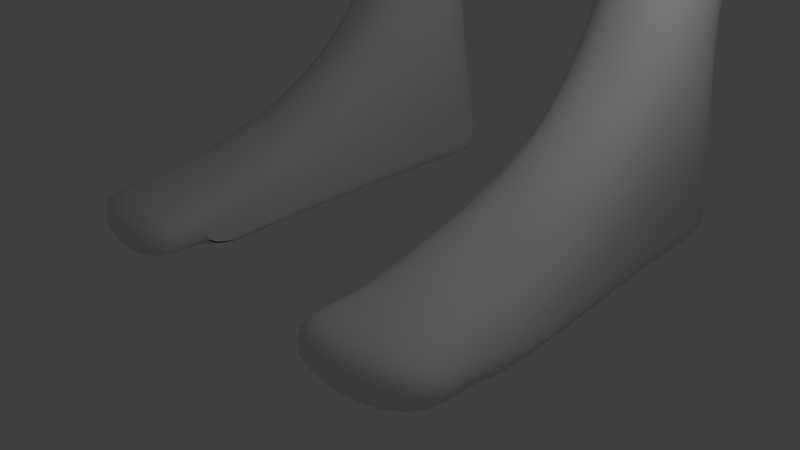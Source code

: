 # Source: almost_there3.blend  (saved by Blender 2.78.0; exported with 4.5.12 LTS)
import bpy
from mathutils import Matrix  # noqa: F401  (used for matrix-valued properties, if any)

bpy.ops.wm.read_factory_settings(use_empty=True)
scene = bpy.context.scene
scene.name = 'Scene'

# ---- collections
col_collection_1 = bpy.data.collections.new('Collection 1'); scene.collection.children.link(col_collection_1)

# ---- materials (node trees are filled in below, after node groups)
mat_material = bpy.data.materials.new('Material')
mat_material.alpha_threshold = 0.0
mat_material.use_transparent_shadow = False
mat_material.roughness = 0.5
mat_material.line_color = (0.0, 0.0, 0.0, 1.0)

# ---- material node trees

# ---- world
world_world = bpy.data.worlds.new('World'); scene.world = world_world
world_world.color = (0.05088, 0.05088, 0.05088)
world_world.use_sun_shadow = False
world_world.sun_shadow_jitter_overblur = 0.0
world_world.cycles.sampling_method = 'MANUAL'

# ---- cameras
cam_camera = bpy.data.cameras.new('Camera')
cam_camera.clip_end = 100.0
cam_camera.lens = 35.0
cam_camera.sensor_width = 32.0
cam_camera.sensor_height = 18.0
cam_camera.ortho_scale = 7.314
cam_camera.dof.focus_distance = 0.0
cam_camera.dof.aperture_fstop = 128.0

# ---- lights
light_lamp = bpy.data.lights.new('Lamp', 'POINT')
light_lamp.transmission_factor = 0.0
light_lamp.cutoff_distance = 30.0
light_lamp.energy = 100.0
light_lamp.shadow_buffer_clip_start = 1.001
light_lamp.shadow_soft_size = 0.1
light_lamp.shadow_maximum_resolution = 0.006
light_lamp.use_absolute_resolution = True

# ---- meshes
me_cube = bpy.data.meshes.new('Cube')
me_cube.from_pydata([(1.0, 1.087, -1.0), (1.0, -1.0, -2.147), (0.9563, 2.934, -3.827), (1.0, 1.0, 1.0), (1.0, -1.0, 1.0), (1.167, 0.5106, -1.188), (1.225, -0.1259, -1.529), (1.167, -0.5246, -1.939), (0.5246, 1.29, -1.167), (1.167, 1.167, -0.5246), (1.225, 1.225, 0.0), (1.167, 1.167, 0.5246), (0.5246, -1.167, -2.57), (1.167, -1.167, -1.296), (1.225, -1.225, -0.3045), (1.167, -1.167, 0.5043), (2.523, 2.72, -4.053), (3.097, 1.637, -3.667), (0.9077, 2.834, -3.719), (2.556, 1.689, -3.575), (1.954, 2.278, -3.644), (1.419, -0.08713, -3.319), (3.97, 2.802, -7.638), (1.167, 0.5246, 1.167), (1.225, -7.153e-07, 1.225), (1.167, -0.5246, 1.167), (0.5246, 1.167, 1.167), (1.04, 1.942, -2.79), (0.5246, -1.167, 1.167), (0.2997, 2.281, -2.957), (0.492, -0.3213, -3.78), (1.322, 0.9775, -2.977), (0.6247, 1.463, 0.6725), (1.218, -0.1051, -2.549), (0.6628, 1.6, 0.0), (1.139, 0.7591, -2.207), (0.6247, 1.463, -0.6725), (4.772, 3.486, -7.13), (0.9107, 1.542, -2.02), (0.4359, -0.112, -3.199), (1.639, 2.176, -3.453), (2.325, 1.323, -3.501), (2.534, 0.08513, -3.502), (0.7278, 2.745, -3.55), (0.8875, 1.774, -15.13), (0.677, -1.133, -4.346), (0.6247, -1.463, -1.771), (0.6628, -1.6, -0.4089), (0.5777, -0.1259, -2.009), (0.6247, -1.463, 0.6651), (1.463, 0.6247, -0.6725), (1.566, 0.0, -0.8268), (1.463, -0.6247, -1.143), (1.6, 0.6628, 0.0), (1.732, -4.768e-07, 0.0), (1.6, -0.6628, -0.08029), (1.463, 0.6247, 0.6725), (1.566, -4.768e-07, 0.724), (1.463, -0.6247, 0.6725), (0.6725, 0.6247, 1.463), (0.724, -4.768e-07, 1.566), (0.6725, -0.6247, 1.463), (0.3236, 1.818, -2.187), (0.5246, 1.29, -1.167), (1.225, -0.1259, -1.529), (0.5777, -0.1259, -2.009), (1.167, 0.5106, -1.188), (0.6247, -0.6725, -2.562), (1.0, 1.087, -1.0), (2.806, 1.759, -3.625), (2.167, 2.411, -3.781), (3.127, 0.4445, -4.023), (0.8631, 3.23, -4.099), (4.504, 0.746, -7.491), (5.431, 0.5801, -6.969), (0.4528, 3.416, -6.035), (0.8609, -1.599, -6.018), (3.647, 0.6826, -5.568), (3.564, 1.675, -6.028), (2.978, 2.631, -5.888), (0.4798, 1.899, -8.199), (0.1184, -0.3271, -4.095), (2.543, 0.1791, -8.799), (2.682, 0.9272, -8.208), (2.184, 1.96, -8.199), (2.528, 0.9909, -12.23), (0.6516, 1.969, -11.83), (0.9665, -1.227, -12.46), (2.367, 0.06575, -11.69), (2.487, 0.9413, -11.62), (2.021, 1.726, -11.66), (0.205, 0.1466, -14.79), (0.2122, 1.018, -14.79), (0.1801, -1.361, -14.78), (2.459, 0.161, -12.23), (0.8762, -1.471, -13.35), (2.11, 1.9, -12.37), (2.859, 0.9941, -13.15), (3.005, 0.1376, -12.75), (2.597, 1.922, -14.31), (1.877, 2.335, -15.59), (0.5522, 0.1113, -15.59), (0.871, 1.591, -15.59), (1.108, -1.237, -15.59), (2.213, -1.664, -15.59), (3.539, 0.5606, -15.59), (3.22, -0.9194, -15.59), (2.955, 1.878, -15.65), (1.921, 1.976, -20.43), (0.9378, 0.5332, -20.43), (1.174, 1.493, -20.43), (1.35, -0.3413, -20.43), (2.17, -0.6182, -20.43), (3.153, 0.8246, -20.43), (2.917, -0.1352, -20.43), (2.741, 1.699, -20.43), (1.919, 2.426, -22.37), (0.9161, 0.8418, -22.37), (1.157, 1.896, -22.37), (1.337, -0.1183, -22.37), (2.172, -0.4223, -22.37), (3.175, 1.162, -22.37), (2.934, 0.1079, -22.37), (2.754, 2.122, -22.37), (1.868, 2.841, -24.21), (0.4655, 1.103, -24.21), (0.8028, 2.259, -24.21), (1.054, 0.04987, -24.21), (2.223, -0.2836, -24.21), (3.625, 1.454, -24.21), (3.288, 0.298, -24.21), (3.037, 2.507, -24.21), (1.868, 2.841, -24.21), (0.4655, 1.103, -24.21), (0.8028, 2.259, -24.21), (1.054, 0.04987, -24.21), (2.223, -0.2836, -24.21), (3.625, 1.454, -24.21), (3.288, 0.298, -24.21), (3.037, 2.507, -24.21), (1.992, 1.574, -27.87), (1.536, 1.009, -27.87), (1.645, 1.385, -27.87), (1.727, 0.6661, -27.87), (2.107, 0.5576, -27.87), (2.564, 1.123, -27.87), (2.454, 0.7468, -27.87), (2.372, 1.466, -27.87), (1.905, 1.55, -29.56), (0.9603, 0.3412, -29.73), (1.182, 1.14, -29.59), (1.37, -0.3791, -29.72), (2.172, -0.5988, -29.75), (3.117, 0.6095, -29.66), (2.895, -0.1893, -29.73), (2.707, 1.33, -29.59), (0.4798, 2.52, -7.642), (2.78, 2.195, -7.648), (3.217, 1.264, -7.617), (2.395, -0.7445, -8.789), (1.231, -1.451, -8.132), (2.182, 1.957, -10.48), (0.4987, 1.893, -10.47), (2.664, 0.9592, -10.48), (2.092, -0.514, -10.48), (1.008, -1.187, -11.17), (4.729, 2.877, -4.867), (4.25, 3.134, -3.1), (4.561, 2.075, -2.801), (4.746, 0.9997, -2.938), (5.354, 2.069, -4.973), (5.188, 1.005, -4.631), (9.011, 2.664, -13.9), (4.2, 0.8439, -5.089), (3.86, 2.946, -5.223), (3.565, 1.871, -3.304), (2.897, 2.907, -3.599), (3.638, 0.8803, -3.594), (5.346, 2.063, -4.987), (3.564, 1.675, -6.024), (3.647, 0.6826, -5.568), (3.411, 2.444, -5.702), (5.188, 1.005, -4.631), (4.685, 2.75, -4.975), (4.2, 0.8439, -5.089), (3.876, 2.901, -5.254), (5.292, 2.07, -5.013), (3.225, 1.565, -5.758), (3.635, 0.9105, -5.499), (3.459, 2.365, -5.692), (4.996, 1.117, -4.955), (4.684, 2.712, -5.107), (4.278, 0.7886, -5.179), (3.916, 2.887, -5.34), (9.248, 1.646, -13.87), (5.438, 2.152, -4.794), (3.225, 1.565, -5.759), (3.635, 0.9105, -5.499), (3.592, 2.427, -6.068), (4.996, 1.117, -4.955), (4.9, 2.818, -5.368), (4.278, 0.7886, -5.179), (4.057, 2.949, -5.605), (6.977, 2.365, -8.002), (5.006, 2.083, -9.152), (5.584, 1.893, -8.934), (5.068, 2.425, -9.025), (6.813, 1.963, -8.198), (6.477, 2.667, -8.215), (6.219, 1.618, -9.235), (5.686, 2.883, -8.628), (6.978, 2.444, -8.466), (5.397, 2.021, -9.375), (5.837, 1.536, -9.126), (5.408, 2.726, -9.306), (6.78, 1.765, -8.608), (6.598, 3.05, -8.616), (6.294, 1.468, -8.851), (5.928, 3.17, -8.974), (7.83, 2.583, -9.003), (5.362, 1.908, -10.43), (5.98, 1.043, -10.11), (5.47, 3.01, -10.27), (7.684, 1.491, -9.164), (7.217, 3.489, -9.255), (6.88, 0.8823, -9.585), (6.24, 3.666, -9.778), (8.372, 2.628, -11.68), (7.339, 2.345, -12.28), (7.595, 1.966, -12.17), (7.385, 2.807, -12.21), (8.326, 2.167, -11.75), (8.115, 3.007, -11.79), (8.004, 1.892, -11.96), (7.707, 3.081, -12.01), (8.497, 2.651, -11.91), (7.465, 2.367, -12.51), (7.721, 1.989, -12.4), (7.511, 2.829, -12.44), (8.451, 2.189, -11.98), (8.241, 3.029, -12.01), (8.13, 1.915, -12.18), (7.833, 3.103, -12.23), (8.803, 2.71, -12.37), (7.931, 2.407, -13.16), (7.971, 2.001, -12.89), (7.746, 2.901, -12.93), (8.592, 2.216, -12.44), (8.529, 3.116, -12.48), (8.409, 1.922, -12.66), (8.091, 3.195, -12.71), (9.424, 2.768, -13.67), (8.38, 2.526, -13.18), (8.656, 2.12, -13.53), (8.429, 3.02, -13.57), (9.413, 2.264, -13.72), (9.131, 3.286, -13.77), (9.162, 2.179, -13.87), (8.792, 3.23, -13.97), (8.824, 1.474, -13.17), (8.386, 1.553, -13.41), (8.781, 1.623, -13.51), (8.848, 1.768, -12.95), (9.355, 1.872, -13.7), (8.245, 3.784, -13.27), (8.683, 3.705, -13.03), (7.901, 3.491, -13.49), (8.293, 3.56, -13.59), (8.681, 3.779, -13.97), (9.025, 3.717, -13.79), (8.983, 2.749, -13.91), (8.836, 3.126, -13.95), (9.174, 3.182, -13.76), (9.399, 2.854, -13.67), (9.142, 2.281, -13.87), (9.011, 2.664, -13.9), (9.424, 2.768, -13.67), (9.396, 2.367, -13.72), (9.162, 2.179, -13.87), (9.413, 2.264, -13.72), (9.355, 1.872, -13.7), (9.248, 1.646, -13.87), (9.131, 3.286, -13.77), (8.792, 3.23, -13.97), (8.681, 3.779, -13.97), (9.025, 3.717, -13.79), (8.901, 3.133, -14.05), (9.059, 2.765, -13.99), (9.199, 3.186, -13.88), (9.421, 2.857, -13.79), (9.085, 2.676, -13.99), (9.213, 2.294, -13.96), (9.449, 2.768, -13.78), (9.435, 2.37, -13.83), (9.454, 2.259, -13.83), (9.232, 2.184, -13.96), (9.482, 1.892, -13.81), (9.311, 1.686, -13.96), (8.842, 3.246, -14.07), (9.141, 3.296, -13.9), (8.727, 3.767, -14.08), (9.046, 3.71, -13.91), (9.648, 3.31, -15.45), (9.807, 2.932, -15.46), (10.01, 3.371, -15.24), (10.26, 3.047, -15.2), (9.834, 2.8, -15.44), (9.962, 2.424, -15.39), (10.29, 2.915, -15.18), (10.23, 2.496, -15.19), (10.18, 2.379, -15.01), (9.908, 2.28, -15.19), (10.29, 2.044, -14.93), (9.973, 1.755, -15.16), (9.461, 3.331, -15.16), (9.824, 3.392, -14.94), (9.319, 3.882, -15.1), (9.678, 3.817, -14.91), (2.92, 3.139, -5.497), (1.026, -2.028, -6.015), (0.603, 3.807, -5.683), (9.649, 1.683, -14.22), (9.587, 1.678, -14.1), (9.863, 1.913, -13.93), (9.931, 1.923, -14.04), (9.777, 2.316, -13.97), (9.845, 2.332, -14.09), (9.509, 2.225, -14.13), (9.569, 2.238, -14.25), (9.881, 1.727, -14.64), (9.813, 1.716, -14.52), (10.09, 1.956, -14.34), (10.17, 1.975, -14.45), (10.03, 2.368, -14.42), (10.1, 2.375, -14.53), (9.75, 2.274, -14.58), (9.82, 2.281, -14.7), (9.482, 2.723, -14.34), (9.419, 2.712, -14.22), (9.545, 2.331, -14.18), (9.607, 2.342, -14.3), (9.781, 2.411, -14.04), (9.848, 2.423, -14.16), (9.808, 2.811, -14.0), (9.877, 2.823, -14.11), (9.731, 2.764, -14.82), (9.669, 2.754, -14.7), (9.792, 2.373, -14.65), (9.854, 2.384, -14.77), (10.05, 2.459, -14.5), (10.11, 2.469, -14.62), (10.09, 2.86, -14.46), (10.15, 2.872, -14.58), (9.461, 2.834, -14.37), (9.4, 2.819, -14.25), (9.788, 2.918, -14.02), (9.857, 2.934, -14.14), (9.554, 3.244, -14.09), (9.622, 3.261, -14.21), (9.238, 3.189, -14.27), (9.3, 3.205, -14.39), (9.68, 2.884, -14.79), (9.618, 2.871, -14.67), (10.03, 2.976, -14.44), (10.1, 2.991, -14.55), (9.787, 3.301, -14.49), (9.855, 3.316, -14.6), (9.452, 3.243, -14.68), (9.516, 3.258, -14.8), (9.475, 3.33, -14.05), (9.403, 3.319, -13.94), (9.296, 3.735, -13.94), (9.367, 3.748, -14.05), (8.968, 3.794, -14.11), (9.036, 3.807, -14.23), (9.089, 3.266, -14.12), (9.156, 3.277, -14.23), (9.713, 3.366, -14.42), (9.639, 3.356, -14.31), (9.517, 3.775, -14.29), (9.589, 3.787, -14.4), (9.176, 3.836, -14.47), (9.244, 3.849, -14.59), (9.305, 3.299, -14.5), (9.372, 3.308, -14.62), (8.936, 0.5603, -13.14), (8.505, 0.5758, -12.7), (8.498, 0.6395, -13.38), (8.075, 0.6482, -12.92), (8.12, 1.044, -12.83), (8.112, 1.171, -12.83), (8.528, 1.161, -13.29), (8.543, 1.036, -13.28), (8.55, 0.972, -12.61), (8.543, 1.099, -12.6), (8.966, 1.082, -13.05), (8.981, 0.9565, -13.05), (3.669, 0.2726, -5.637), (4.918, 3.431, -4.48), (5.588, 2.188, -4.569), (5.547, 0.7354, -4.262), (3.74, 3.3, -5.047), (2.88, 0.378, -4.901), (3.028, 1.982, -18.09), (1.868, 2.397, -18.1), (0.8214, 1.679, -18.09), (0.5042, 0.3049, -18.1), (1.064, -0.9551, -18.12), (2.223, -1.368, -18.13), (3.268, -0.6537, -18.11), (3.587, 0.7194, -18.1), (1.346, -3.338, -30.88), (2.115, -3.574, -30.87), (2.948, -3.133, -30.96), (1.338, -3.738, -31.47), (2.184, -3.663, -31.56), (3.14, -3.313, -31.51), (1.348, -2.764, -31.53), (2.178, -3.052, -31.56), (3.123, -3.05, -31.54), (1.233, 1.804, -31.54), (2.034, 1.804, -31.57), (2.758, 1.804, -31.54), (2.835, 0.7258, -31.54), (2.112, 0.521, -31.57), (1.31, 0.6309, -31.54), (2.849, -0.01211, -31.54), (2.125, -0.1576, -31.57), (1.324, -0.02794, -31.54), (2.171, -4.504, -30.89), (1.17, -4.24, -30.91), (3.173, -4.098, -30.87), (2.189, -4.518, -31.57), (1.107, -4.286, -31.52), (3.211, -4.108, -31.54), (0.8171, -2.119, -5.291), (2.921, 3.226, -5.285), (4.899, 3.522, -4.283), (2.914, 0.3068, -4.682), (5.612, 2.218, -4.281), (3.48, 0.1248, -5.172), (2.889, 3.4, -4.865), (0.6389, 3.922, -5.46), (3.856, 1.652, -7.812), (5.56, 0.6822, -4.05), (2.745, 1.84, -21.08), (2.75, 1.981, -21.73), (1.919, 2.191, -21.73), (1.92, 2.125, -21.61), (1.169, 1.627, -21.08), (1.163, 1.761, -21.73), (0.9233, 0.739, -21.73), (0.9305, 0.6361, -21.08), (1.408, -0.5591, -21.82), (1.413, -0.5905, -21.18), (2.239, -0.8541, -21.82), (2.238, -0.8764, -21.18), (2.989, -0.4206, -21.17), (2.995, -0.3396, -21.82), (3.167, 1.049, -21.73), (3.16, 0.937, -21.08), (0.789, 2.575, -14.76), (0.4934, 2.666, -12.3), (0.1454, 2.761, -12.3), (0.1454, 2.663, -14.76), (2.193, 2.704, -14.31), (1.726, 2.702, -12.32), (0.1982, -1.913, -5.393), (0.8961, -1.414, -9.528), (1.008, -1.245, -10.51), (2.395, -0.7463, -8.789), (1.231, -1.451, -8.132), (1.731, -0.8503, -10.33), (0.184, -0.1978, -3.928), (0.04155, -0.7349, -4.502), (0.1577, 0.01994, -3.625), (0.1301, 0.1125, -2.049), (0.1966, -1.798, -5.57), (5.776, 3.312, -6.598), (6.254, 1.17, -6.522), (6.529, 2.385, -6.278), (0.968, -1.484, -13.53), (3.068, 0.07098, -12.99), (2.634, 1.801, -14.67), (0.9555, 1.812, -15.18), (0.2438, -1.352, -14.85), (3.044, 0.9058, -13.74), (0.2288, 0.1442, -14.85), (0.2574, 1.057, -14.85), (2.751, 1.745, -31.3), (2.018, 1.772, -31.32), (1.227, 1.721, -31.3), (3.143, -2.863, -31.39), (1.267, 0.595, -31.31), (1.33, -0.07145, -31.31), (1.344, -3.748, -31.43), (2.87, 0.7114, -31.31), (2.855, -0.03407, -31.32), (-1.0, 1.087, -1.0), (-1.0, -1.0, -2.147), (-0.9563, 2.934, -3.827), (0.0, 2.784, -3.728), (-1.0, 1.0, 1.0), (-1.0, -1.0, 1.0), (0.0, 2.796, -5.996), (-1.167, 0.5106, -1.188), (-1.225, -0.1259, -1.529), (-1.167, -0.5246, -1.939), (-0.5246, 1.29, -1.167), (0.0, 0.6654, -1.225), (0.0, -1.248, -4.022), (-1.167, 1.167, -0.5246), (-1.225, 1.225, 0.0), (-1.167, 1.167, 0.5246), (-0.5246, -1.167, -2.57), (0.0, -1.224, -2.629), (-1.167, -1.167, -1.296), (-1.225, -1.225, -0.3045), (-1.167, -1.167, 0.5043), (-2.523, 2.72, -4.053), (-3.097, 1.637, -3.667), (0.0, 2.784, -3.728), (-0.9077, 2.834, -3.719), (-2.556, 1.689, -3.575), (-1.954, 2.278, -3.644), (-1.419, -0.08713, -3.319), (-3.97, 2.802, -7.638), (-1.167, 0.5246, 1.167), (-1.225, -7.153e-07, 1.225), (-1.167, -0.5246, 1.167), (-0.5246, 1.167, 1.167), (0.0, 1.225, 1.225), (-1.04, 1.942, -2.79), (-0.5246, -1.167, 1.167), (0.0, -1.225, 1.225), (0.0, 1.703, -3.014), (-0.2997, 2.281, -2.957), (-0.492, -0.3213, -3.78), (-1.322, 0.9775, -2.977), (-0.6247, 1.463, 0.6725), (0.0, 1.566, 0.724), (-1.218, -0.1051, -2.549), (-0.6628, 1.6, 0.0), (0.0, 1.732, 0.0), (-1.139, 0.7591, -2.207), (-0.6247, 1.463, -0.6725), (0.0, 1.566, -0.724), (-4.772, 3.486, -7.13), (-0.9107, 1.542, -2.02), (-0.4359, -0.112, -3.199), (-1.639, 2.176, -3.453), (-2.325, 1.323, -3.501), (-2.534, 0.08513, -3.502), (-0.7278, 2.745, -3.55), (0.0, 2.784, -3.728), (-0.8875, 1.774, -15.13), (-0.677, -1.133, -4.346), (-0.6247, -1.463, -1.771), (0.0, -1.566, -1.804), (0.0, -0.1247, -2.07), (-0.6628, -1.6, -0.4089), (0.0, -1.732, -0.3383), (-0.5777, -0.1259, -2.009), (-0.6247, -1.463, 0.6651), (0.0, -1.566, 0.724), (0.0, 1.218, -2.244), (-1.463, 0.6247, -0.6725), (-1.566, 0.0, -0.8268), (-1.463, -0.6247, -1.143), (-1.6, 0.6628, 0.0), (-1.732, -4.768e-07, 0.0), (-1.6, -0.6628, -0.08029), (-1.463, 0.6247, 0.6725), (-1.566, -4.768e-07, 0.724), (-1.463, -0.6247, 0.6725), (-0.6725, 0.6247, 1.463), (-0.724, -4.768e-07, 1.566), (-0.6725, -0.6247, 1.463), (0.0, 0.6628, 1.6), (0.0, -2.384e-07, 1.732), (0.0, -0.6628, 1.6), (-0.3236, 1.818, -2.187), (0.0, 0.6654, -1.225), (-0.5246, 1.29, -1.167), (0.0, -1.248, -4.022), (0.0, -1.248, -4.022), (-1.225, -0.1259, -1.529), (-0.5777, -0.1259, -2.009), (0.0, -0.1247, -2.07), (-1.167, 0.5106, -1.188), (-0.6247, -0.6725, -2.562), (0.0, -0.7239, -2.646), (-1.0, 1.087, -1.0), (-2.806, 1.759, -3.625), (-2.167, 2.411, -3.781), (-3.127, 0.4445, -4.023), (-0.8631, 3.23, -4.099), (0.0, 2.784, -3.728), (0.0, 1.336, -8.199), (0.0, 0.1382, -14.76), (-4.504, 0.746, -7.491), (-5.431, 0.5801, -6.969), (0.0, 1.79, -12.18), (-0.4528, 3.416, -6.035), (-0.8609, -1.599, -6.018), (0.0, -1.515, -5.926), (-3.647, 0.6826, -5.568), (-3.564, 1.675, -6.028), (-2.978, 2.631, -5.888), (0.0, 1.083, -14.76), (-0.4798, 1.899, -8.199), (-0.1184, -0.3271, -4.095), (-2.543, 0.1791, -8.799), (-2.682, 0.9272, -8.208), (-2.184, 1.96, -8.199), (-2.528, 0.9909, -12.23), (-0.6516, 1.969, -11.83), (-0.9665, -1.227, -12.46), (0.0, -1.433, -12.42), (-2.367, 0.06575, -11.69), (-2.487, 0.9413, -11.62), (-2.021, 1.726, -11.66), (-0.205, 0.1466, -14.79), (-0.2122, 1.018, -14.79), (-0.1801, -1.361, -14.78), (0.0, -1.361, -14.76), (-2.459, 0.161, -12.23), (-0.8762, -1.471, -13.35), (0.0, 1.896, -15.11), (0.0, -1.471, -13.35), (-2.11, 1.9, -12.37), (-2.859, 0.9941, -13.15), (-3.005, 0.1376, -12.75), (-2.597, 1.922, -14.31), (-1.877, 2.335, -15.59), (-0.5522, 0.1113, -15.59), (-0.871, 1.591, -15.59), (-1.108, -1.237, -15.59), (-2.213, -1.664, -15.59), (-3.539, 0.5606, -15.59), (-3.22, -0.9194, -15.59), (-2.955, 1.878, -15.65), (-1.921, 1.976, -20.43), (-0.9378, 0.5332, -20.43), (-1.174, 1.493, -20.43), (-1.35, -0.3413, -20.43), (-2.17, -0.6182, -20.43), (-3.153, 0.8246, -20.43), (-2.917, -0.1352, -20.43), (-2.741, 1.699, -20.43), (-1.919, 2.426, -22.37), (-0.9161, 0.8418, -22.37), (-1.157, 1.896, -22.37), (-1.337, -0.1183, -22.37), (-2.172, -0.4223, -22.37), (-3.175, 1.162, -22.37), (-2.934, 0.1079, -22.37), (-2.754, 2.122, -22.37), (-1.868, 2.841, -24.21), (-0.4655, 1.103, -24.21), (-0.8028, 2.259, -24.21), (-1.054, 0.04987, -24.21), (-2.223, -0.2836, -24.21), (-3.625, 1.454, -24.21), (-3.288, 0.298, -24.21), (-3.037, 2.507, -24.21), (-1.868, 2.841, -24.21), (-0.4655, 1.103, -24.21), (-0.8028, 2.259, -24.21), (-1.054, 0.04987, -24.21), (-2.223, -0.2836, -24.21), (-3.625, 1.454, -24.21), (-3.288, 0.298, -24.21), (-3.037, 2.507, -24.21), (-1.992, 1.574, -27.87), (-1.536, 1.009, -27.87), (-1.645, 1.385, -27.87), (-1.727, 0.6661, -27.87), (-2.107, 0.5576, -27.87), (-2.564, 1.123, -27.87), (-2.454, 0.7468, -27.87), (-2.372, 1.466, -27.87), (-1.905, 1.55, -29.56), (-0.9603, 0.3412, -29.73), (-1.182, 1.14, -29.59), (-1.37, -0.3791, -29.72), (-2.172, -0.5988, -29.75), (-3.117, 0.6095, -29.66), (-2.895, -0.1893, -29.73), (-2.707, 1.33, -29.59), (0.0, 1.95, -7.684), (-0.4798, 2.52, -7.642), (-2.78, 2.195, -7.648), (-3.217, 1.264, -7.617), (-2.395, -0.7445, -8.789), (0.0, -1.859, -5.215), (-1.231, -1.451, -8.132), (-2.182, 1.957, -10.48), (0.0, 1.336, -10.26), (-0.4987, 1.893, -10.47), (-2.664, 0.9592, -10.48), (-2.092, -0.514, -10.48), (0.0, -1.576, -10.87), (-1.008, -1.187, -11.17), (-4.729, 2.877, -4.867), (-4.25, 3.134, -3.1), (-4.561, 2.075, -2.801), (-4.746, 0.9997, -2.938), (-5.354, 2.069, -4.973), (-5.188, 1.005, -4.631), (-9.011, 2.664, -13.9), (-4.2, 0.8439, -5.089), (-3.86, 2.946, -5.223), (-3.565, 1.871, -3.304), (-2.897, 2.907, -3.599), (-3.638, 0.8803, -3.594), (-5.346, 2.063, -4.987), (-3.564, 1.675, -6.024), (-3.647, 0.6826, -5.568), (-3.411, 2.444, -5.702), (-5.188, 1.005, -4.631), (-4.685, 2.75, -4.975), (-4.2, 0.8439, -5.089), (-3.876, 2.901, -5.254), (-5.292, 2.07, -5.013), (-3.225, 1.565, -5.758), (-3.635, 0.9105, -5.499), (-3.459, 2.365, -5.692), (-4.996, 1.117, -4.955), (-4.684, 2.712, -5.107), (-4.278, 0.7886, -5.179), (-3.916, 2.887, -5.34), (-9.248, 1.646, -13.87), (-5.438, 2.152, -4.794), (-3.225, 1.565, -5.759), (-3.635, 0.9105, -5.499), (-3.592, 2.427, -6.068), (-4.996, 1.117, -4.955), (-4.9, 2.818, -5.368), (-4.278, 0.7886, -5.179), (-4.057, 2.949, -5.605), (-6.977, 2.365, -8.002), (-5.006, 2.083, -9.152), (-5.584, 1.893, -8.934), (-5.068, 2.425, -9.025), (-6.813, 1.963, -8.198), (-6.477, 2.667, -8.215), (-6.219, 1.618, -9.235), (-5.686, 2.883, -8.628), (-6.978, 2.444, -8.466), (-5.397, 2.021, -9.375), (-5.837, 1.536, -9.126), (-5.408, 2.726, -9.306), (-6.78, 1.765, -8.608), (-6.598, 3.05, -8.616), (-6.294, 1.468, -8.851), (-5.928, 3.17, -8.974), (-7.83, 2.583, -9.003), (-5.362, 1.908, -10.43), (-5.98, 1.043, -10.11), (-5.47, 3.01, -10.27), (-7.684, 1.491, -9.164), (-7.217, 3.489, -9.255), (-6.88, 0.8823, -9.585), (-6.24, 3.666, -9.778), (-8.372, 2.628, -11.68), (-7.339, 2.345, -12.28), (-7.595, 1.966, -12.17), (-7.385, 2.807, -12.21), (-8.326, 2.167, -11.75), (-8.115, 3.007, -11.79), (-8.004, 1.892, -11.96), (-7.707, 3.081, -12.01), (-8.497, 2.651, -11.91), (-7.465, 2.367, -12.51), (-7.721, 1.989, -12.4), (-7.511, 2.829, -12.44), (-8.451, 2.189, -11.98), (-8.241, 3.029, -12.01), (-8.13, 1.915, -12.18), (-7.833, 3.103, -12.23), (-8.803, 2.71, -12.37), (-7.931, 2.407, -13.16), (-7.971, 2.001, -12.89), (-7.746, 2.901, -12.93), (-8.592, 2.216, -12.44), (-8.529, 3.116, -12.48), (-8.409, 1.922, -12.66), (-8.091, 3.195, -12.71), (-9.424, 2.768, -13.67), (-8.38, 2.526, -13.18), (-8.656, 2.12, -13.53), (-8.429, 3.02, -13.57), (-9.413, 2.264, -13.72), (-9.131, 3.286, -13.77), (-9.162, 2.179, -13.87), (-8.792, 3.23, -13.97), (-8.824, 1.474, -13.17), (-8.386, 1.553, -13.41), (-8.781, 1.623, -13.51), (-8.848, 1.768, -12.95), (-9.355, 1.872, -13.7), (-8.245, 3.784, -13.27), (-8.683, 3.705, -13.03), (-7.901, 3.491, -13.49), (-8.293, 3.56, -13.59), (-8.681, 3.779, -13.97), (-9.025, 3.717, -13.79), (-8.983, 2.749, -13.91), (-8.836, 3.126, -13.95), (-9.174, 3.182, -13.76), (-9.399, 2.854, -13.67), (-9.142, 2.281, -13.87), (-9.011, 2.664, -13.9), (-9.424, 2.768, -13.67), (-9.396, 2.367, -13.72), (-9.162, 2.179, -13.87), (-9.413, 2.264, -13.72), (-9.355, 1.872, -13.7), (-9.248, 1.646, -13.87), (-9.131, 3.286, -13.77), (-8.792, 3.23, -13.97), (-8.681, 3.779, -13.97), (-9.025, 3.717, -13.79), (-8.901, 3.133, -14.05), (-9.059, 2.765, -13.99), (-9.199, 3.186, -13.88), (-9.421, 2.857, -13.79), (-9.085, 2.676, -13.99), (-9.213, 2.294, -13.96), (-9.449, 2.768, -13.78), (-9.435, 2.37, -13.83), (-9.454, 2.259, -13.83), (-9.232, 2.184, -13.96), (-9.482, 1.892, -13.81), (-9.311, 1.686, -13.96), (-8.842, 3.246, -14.07), (-9.141, 3.296, -13.9), (-8.727, 3.767, -14.08), (-9.046, 3.71, -13.91), (-9.648, 3.31, -15.45), (-9.807, 2.932, -15.46), (-10.01, 3.371, -15.24), (-10.26, 3.047, -15.2), (-9.834, 2.8, -15.44), (-9.962, 2.424, -15.39), (-10.29, 2.915, -15.18), (-10.23, 2.496, -15.19), (-10.18, 2.379, -15.01), (-9.908, 2.28, -15.19), (-10.29, 2.044, -14.93), (-9.973, 1.755, -15.16), (-9.461, 3.331, -15.16), (-9.824, 3.392, -14.94), (-9.319, 3.882, -15.1), (-9.678, 3.817, -14.91), (-2.92, 3.139, -5.497), (-1.026, -2.028, -6.015), (-0.603, 3.807, -5.683), (0.0, -1.759, -5.329), (-9.649, 1.683, -14.22), (-9.587, 1.678, -14.1), (-9.863, 1.913, -13.93), (-9.931, 1.923, -14.04), (-9.777, 2.316, -13.97), (-9.845, 2.332, -14.09), (-9.509, 2.225, -14.13), (-9.569, 2.238, -14.25), (-9.881, 1.727, -14.64), (-9.813, 1.716, -14.52), (-10.09, 1.956, -14.34), (-10.17, 1.975, -14.45), (-10.03, 2.368, -14.42), (-10.1, 2.375, -14.53), (-9.75, 2.274, -14.58), (-9.82, 2.281, -14.7), (-9.482, 2.723, -14.34), (-9.419, 2.712, -14.22), (-9.545, 2.331, -14.18), (-9.607, 2.342, -14.3), (-9.781, 2.411, -14.04), (-9.848, 2.423, -14.16), (-9.808, 2.811, -14.0), (-9.877, 2.823, -14.11), (-9.731, 2.764, -14.82), (-9.669, 2.754, -14.7), (-9.792, 2.373, -14.65), (-9.854, 2.384, -14.77), (-10.05, 2.459, -14.5), (-10.11, 2.469, -14.62), (-10.09, 2.86, -14.46), (-10.15, 2.872, -14.58), (-9.461, 2.834, -14.37), (-9.4, 2.819, -14.25), (-9.788, 2.918, -14.02), (-9.857, 2.934, -14.14), (-9.554, 3.244, -14.09), (-9.622, 3.261, -14.21), (-9.238, 3.189, -14.27), (-9.3, 3.205, -14.39), (-9.68, 2.884, -14.79), (-9.618, 2.871, -14.67), (-10.03, 2.976, -14.44), (-10.1, 2.991, -14.55), (-9.787, 3.301, -14.49), (-9.855, 3.316, -14.6), (-9.452, 3.243, -14.68), (-9.516, 3.258, -14.8), (-9.475, 3.33, -14.05), (-9.403, 3.319, -13.94), (-9.296, 3.735, -13.94), (-9.367, 3.748, -14.05), (-8.968, 3.794, -14.11), (-9.036, 3.807, -14.23), (-9.089, 3.266, -14.12), (-9.156, 3.277, -14.23), (-9.713, 3.366, -14.42), (-9.639, 3.356, -14.31), (-9.517, 3.775, -14.29), (-9.589, 3.787, -14.4), (-9.176, 3.836, -14.47), (-9.244, 3.849, -14.59), (-9.305, 3.299, -14.5), (-9.372, 3.308, -14.62), (-8.936, 0.5603, -13.14), (-8.505, 0.5758, -12.7), (-8.498, 0.6395, -13.38), (-8.075, 0.6482, -12.92), (-8.12, 1.044, -12.83), (-8.112, 1.171, -12.83), (-8.528, 1.161, -13.29), (-8.543, 1.036, -13.28), (-8.55, 0.972, -12.61), (-8.543, 1.099, -12.6), (-8.966, 1.082, -13.05), (-8.981, 0.9565, -13.05), (-3.669, 0.2726, -5.637), (0.0, 3.233, -5.666), (-4.918, 3.431, -4.48), (-5.588, 2.188, -4.569), (-5.547, 0.7354, -4.262), (-3.74, 3.3, -5.047), (-2.88, 0.378, -4.901), (-3.028, 1.982, -18.09), (-1.868, 2.397, -18.1), (-0.8214, 1.679, -18.09), (-0.5042, 0.3049, -18.1), (-1.064, -0.9551, -18.12), (-2.223, -1.368, -18.13), (-3.268, -0.6537, -18.11), (-3.587, 0.7194, -18.1), (-1.346, -3.338, -30.88), (-2.115, -3.574, -30.87), (-2.948, -3.133, -30.96), (-1.338, -3.738, -31.47), (-2.184, -3.663, -31.56), (-3.14, -3.313, -31.51), (-1.348, -2.764, -31.53), (-2.178, -3.052, -31.56), (-3.123, -3.05, -31.54), (-1.233, 1.804, -31.54), (-2.034, 1.804, -31.57), (-2.758, 1.804, -31.54), (-2.835, 0.7258, -31.54), (-2.112, 0.521, -31.57), (-1.31, 0.6309, -31.54), (-2.849, -0.01211, -31.54), (-2.125, -0.1576, -31.57), (-1.324, -0.02794, -31.54), (-2.171, -4.504, -30.89), (-1.17, -4.24, -30.91), (-3.173, -4.098, -30.87), (-2.189, -4.518, -31.57), (-1.107, -4.286, -31.52), (-3.211, -4.108, -31.54), (-0.8171, -2.119, -5.291), (-2.921, 3.226, -5.285), (0.0, 3.362, -5.454), (-4.899, 3.522, -4.283), (-2.914, 0.3068, -4.682), (-5.612, 2.218, -4.281), (-3.48, 0.1248, -5.172), (-2.889, 3.4, -4.865), (-0.6389, 3.922, -5.46), (-3.856, 1.652, -7.812), (-5.56, 0.6822, -4.05), (-2.745, 1.84, -21.08), (-2.75, 1.981, -21.73), (-1.919, 2.191, -21.73), (-1.92, 2.125, -21.61), (-1.169, 1.627, -21.08), (-1.163, 1.761, -21.73), (-0.9233, 0.739, -21.73), (-0.9305, 0.6361, -21.08), (-1.408, -0.5591, -21.82), (-1.413, -0.5905, -21.18), (-2.239, -0.8541, -21.82), (-2.238, -0.8764, -21.18), (-2.989, -0.4206, -21.17), (-2.995, -0.3396, -21.82), (-3.167, 1.049, -21.73), (-3.16, 0.937, -21.08), (-0.789, 2.575, -14.76), (-0.4934, 2.666, -12.3), (-0.1454, 2.761, -12.3), (-0.1454, 2.663, -14.76), (-2.193, 2.704, -14.31), (-1.726, 2.702, -12.32), (-0.1982, -1.913, -5.393), (0.0, 0.0476, -4.028), (-0.8961, -1.414, -9.528), (0.0, -1.866, -5.289), (-1.008, -1.245, -10.51), (-2.395, -0.7463, -8.789), (-1.231, -1.451, -8.132), (-1.731, -0.8503, -10.33), (0.0, -1.747, -9.212), (0.0, 0.1001, -3.87), (-0.184, -0.1978, -3.928), (0.0, 0.1329, -3.615), (-0.04155, -0.7349, -4.502), (-0.1577, 0.01994, -3.625), (0.0, 0.1685, -2.11), (0.0, 0.0476, -4.028), (-0.1301, 0.1125, -2.049), (0.0, -1.862, -5.305), (0.0, -1.816, -5.294), (-0.1966, -1.798, -5.57), (-5.776, 3.312, -6.598), (-6.254, 1.17, -6.522), (-6.529, 2.385, -6.278), (-0.968, -1.484, -13.53), (-3.068, 0.07098, -12.99), (-2.634, 1.801, -14.67), (-0.9555, 1.812, -15.18), (-0.2438, -1.352, -14.85), (-3.044, 0.9058, -13.74), (-0.2288, 0.1442, -14.85), (-0.2574, 1.057, -14.85), (-2.751, 1.745, -31.3), (-2.018, 1.772, -31.32), (-1.227, 1.721, -31.3), (-3.143, -2.863, -31.39), (-1.267, 0.595, -31.31), (-1.33, -0.07145, -31.31), (-1.344, -3.748, -31.43), (-2.87, 0.7114, -31.31), (-2.855, -0.03407, -31.32), (0.0, -1.361, -14.76), (0.0, -1.471, -13.35)], [(510, 584), (585, 510)], [(320, 318, 79, 75), (937, 320, 75, 504), (58, 25, 4, 15), (156, 157, 84, 80), (82, 159, 470, 468), (690, 156, 80, 598), (157, 158, 83, 84), (501, 2, 72, 597), (199, 201, 74, 479), (3, 11, 32, 26), (26, 32, 540, 531), (397, 319, 76, 77), (11, 10, 34, 32), (32, 34, 543, 540), (319, 859, 605, 76), (10, 9, 36, 34), (34, 36, 546, 543), (77, 78, 179, 180), (9, 0, 8, 36), (36, 8, 509, 546), (79, 174, 185, 181), (18, 20, 70, 2), (2, 70, 16, 72), (435, 440, 71, 45), (70, 69, 17, 16), (40, 41, 19, 20), (71, 17, 69, 19, 41, 42, 45), (20, 19, 69, 70), (196, 198, 22, 443), (521, 18, 2, 501), (33, 39, 30, 21), (38, 35, 31, 27), (565, 62, 29, 535), (62, 38, 27, 29), (319, 435, 467, 477), (35, 33, 21, 31), (1, 13, 46, 12), (12, 46, 558, 515), (64, 48, 39, 33), (13, 14, 47, 46), (46, 47, 561, 558), (68, 66, 35, 38), (14, 15, 49, 47), (47, 49, 564, 561), (582, 63, 62, 565), (15, 4, 28, 49), (49, 28, 534, 564), (63, 68, 38, 62), (7, 52, 13, 1), (52, 55, 14, 13), (55, 58, 15, 14), (0, 9, 50, 5), (5, 50, 51, 6), (6, 51, 52, 7), (9, 10, 53, 50), (50, 53, 54, 51), (51, 54, 55, 52), (10, 11, 56, 53), (53, 56, 57, 54), (54, 57, 58, 55), (11, 3, 23, 56), (56, 23, 24, 57), (57, 24, 25, 58), (25, 61, 28, 4), (61, 580, 534, 28), (195, 199, 479, 480), (3, 26, 59, 23), (23, 59, 60, 24), (24, 60, 61, 25), (26, 531, 578, 59), (59, 578, 579, 60), (60, 579, 580, 61), (66, 64, 33, 35), (21, 30, 45, 42), (27, 31, 41, 40), (198, 202, 37, 22), (43, 40, 20, 18), (554, 43, 18, 521), (8, 0, 68, 63), (65, 588, 559, 48), (5, 6, 64, 66), (6, 65, 48, 64), (535, 29, 43, 554), (0, 5, 66, 68), (509, 8, 63, 582), (29, 27, 40, 43), (6, 7, 67, 65), (65, 67, 591, 588), (859, 319, 477, 1026), (7, 1, 12, 67), (67, 12, 515, 591), (31, 21, 42, 41), (165, 702, 618, 87), (698, 162, 86, 602), (161, 163, 89, 90), (163, 164, 88, 89), (159, 160, 471, 470), (158, 159, 82, 83), (44, 628, 464, 461), (95, 98, 94, 87), (85, 94, 98, 97), (96, 85, 97, 99), (162, 161, 90, 86), (164, 165, 87, 88), (92, 91, 599, 609), (91, 93, 625, 599), (628, 44, 92, 609), (95, 629, 625, 93), (87, 618, 629, 95), (99, 44, 461, 465), (89, 88, 94, 85), (90, 89, 85, 96), (482, 481, 104, 106), (484, 483, 107, 100), (481, 485, 103, 104), (483, 486, 105, 107), (486, 482, 106, 105), (485, 487, 101, 103), (488, 484, 100, 102), (487, 488, 102, 101), (404, 403, 115, 108), (406, 405, 110, 109), (407, 406, 109, 111), (405, 404, 108, 110), (408, 407, 111, 112), (410, 409, 114, 113), (409, 408, 112, 114), (403, 410, 113, 115), (447, 446, 123, 116), (451, 450, 118, 117), (453, 451, 117, 119), (450, 447, 116, 118), (455, 453, 119, 120), (459, 458, 122, 121), (458, 455, 120, 122), (446, 459, 121, 123), (116, 123, 131, 124), (117, 118, 126, 125), (119, 117, 125, 127), (118, 116, 124, 126), (120, 119, 127, 128), (121, 122, 130, 129), (122, 120, 128, 130), (123, 121, 129, 131), (124, 131, 139, 132), (125, 126, 134, 133), (127, 125, 133, 135), (126, 124, 132, 134), (128, 127, 135, 136), (129, 130, 138, 137), (130, 128, 136, 138), (131, 129, 137, 139), (132, 139, 147, 140), (133, 134, 142, 141), (135, 133, 141, 143), (134, 132, 140, 142), (136, 135, 143, 144), (137, 138, 146, 145), (138, 136, 144, 146), (139, 137, 145, 147), (140, 147, 155, 148), (141, 142, 150, 149), (143, 141, 149, 151), (142, 140, 148, 150), (144, 143, 151, 152), (145, 146, 154, 153), (146, 144, 152, 154), (147, 145, 153, 155), (78, 77, 159, 158), (77, 76, 160, 159), (79, 78, 158, 157), (504, 75, 156, 690), (76, 605, 695, 160), (75, 79, 157, 156), (165, 164, 472, 469), (80, 84, 161, 162), (83, 82, 164, 163), (84, 83, 163, 161), (598, 80, 162, 698), (160, 695, 1011, 471), (399, 400, 171, 170), (398, 399, 170, 166), (176, 175, 168, 167), (175, 177, 169, 168), (402, 173, 171, 400), (441, 176, 167, 437), (436, 16, 176, 441), (397, 77, 173, 402), (17, 71, 177, 175), (16, 17, 175, 176), (170, 171, 182, 178), (171, 173, 184, 182), (185, 183, 191, 193), (180, 179, 187, 188), (184, 180, 188, 192), (181, 185, 193, 189), (166, 170, 178, 183), (173, 77, 180, 184), (78, 79, 181, 179), (174, 166, 183, 185), (193, 191, 200, 202), (188, 187, 196, 197), (192, 188, 197, 201), (189, 193, 202, 198), (179, 181, 189, 187), (178, 182, 190, 186), (182, 184, 192, 190), (183, 178, 186, 191), (37, 478, 208, 210), (73, 443, 204, 205), (74, 73, 205, 209), (22, 37, 210, 206), (187, 189, 198, 196), (186, 190, 199, 195), (190, 192, 201, 199), (191, 186, 195, 200), (210, 208, 216, 218), (205, 204, 212, 213), (209, 205, 213, 217), (206, 210, 218, 214), (443, 22, 206, 204), (480, 479, 207, 203), (479, 74, 209, 207), (478, 480, 203, 208), (218, 216, 224, 226), (213, 212, 220, 221), (217, 213, 221, 225), (214, 218, 226, 222), (204, 206, 214, 212), (203, 207, 215, 211), (207, 209, 217, 215), (208, 203, 211, 216), (226, 224, 232, 234), (221, 220, 228, 229), (225, 221, 229, 233), (222, 226, 234, 230), (212, 214, 222, 220), (211, 215, 223, 219), (215, 217, 225, 223), (216, 211, 219, 224), (234, 232, 240, 242), (229, 228, 236, 237), (233, 229, 237, 241), (230, 234, 242, 238), (220, 222, 230, 228), (219, 223, 231, 227), (223, 225, 233, 231), (224, 219, 227, 232), (242, 240, 248, 250), (237, 236, 244, 245), (241, 237, 245, 249), (238, 242, 250, 246), (228, 230, 238, 236), (227, 231, 239, 235), (231, 233, 241, 239), (232, 227, 235, 240), (258, 254, 267, 268), (245, 244, 252, 253), (253, 257, 194, 261), (248, 256, 269, 265), (236, 238, 246, 244), (235, 239, 247, 243), (239, 241, 249, 247), (240, 235, 243, 248), (361, 368, 302, 303), (345, 352, 308, 306), (253, 252, 172, 257), (252, 254, 258, 172), (244, 246, 254, 252), (243, 247, 255, 251), (393, 389, 388, 386), (248, 243, 251, 256), (259, 260, 261, 194), (262, 259, 194, 263), (255, 247, 262, 263), (245, 253, 261, 260), (377, 384, 314, 315), (247, 249, 259, 262), (264, 265, 269, 268), (266, 264, 268, 267), (246, 250, 264, 266), (254, 246, 266, 267), (250, 248, 265, 264), (329, 336, 311, 313), (274, 275, 290, 291), (258, 271, 270, 172), (256, 272, 271, 258), (251, 273, 272, 256), (172, 270, 273, 251), (272, 273, 289, 288), (172, 275, 274, 257), (251, 276, 275, 172), (255, 277, 276, 251), (257, 274, 277, 255), (283, 284, 300, 298), (255, 279, 278, 257), (263, 280, 279, 255), (194, 281, 280, 263), (257, 278, 281, 194), (281, 278, 295, 297), (258, 283, 282, 256), (268, 284, 283, 258), (269, 285, 284, 268), (256, 282, 285, 269), (280, 281, 297, 296), (271, 272, 288, 286), (282, 283, 298, 299), (277, 274, 291, 293), (279, 280, 296, 294), (270, 271, 286, 287), (285, 282, 299, 301), (276, 277, 293, 292), (278, 279, 294, 295), (284, 285, 301, 300), (273, 270, 287, 289), (275, 276, 292, 290), (315, 314, 316, 317), (311, 310, 312, 313), (307, 306, 308, 309), (303, 302, 304, 305), (336, 334, 310, 311), (384, 382, 316, 314), (368, 366, 304, 302), (290, 292, 343, 338), (352, 350, 309, 308), (299, 298, 375, 370), (287, 286, 359, 354), (382, 380, 317, 316), (334, 332, 312, 310), (366, 364, 305, 304), (350, 348, 307, 309), (321, 328, 335, 330), (332, 329, 313, 312), (328, 326, 333, 335), (324, 321, 330, 331), (296, 297, 322, 323), (295, 294, 325, 327), (294, 296, 323, 325), (326, 324, 331, 333), (337, 344, 351, 346), (348, 345, 306, 307), (344, 342, 349, 351), (340, 337, 346, 347), (291, 290, 338, 339), (292, 293, 341, 343), (293, 291, 339, 341), (342, 340, 347, 349), (353, 360, 367, 362), (364, 361, 303, 305), (360, 358, 365, 367), (356, 353, 362, 363), (289, 287, 354, 355), (286, 288, 357, 359), (288, 289, 355, 357), (358, 356, 363, 365), (369, 376, 383, 378), (380, 377, 315, 317), (376, 374, 381, 383), (372, 369, 378, 379), (301, 299, 370, 371), (298, 300, 373, 375), (300, 301, 371, 373), (374, 372, 379, 381), (245, 260, 391, 390), (259, 249, 394, 395), (396, 393, 386, 385), (328, 321, 322, 327), (326, 328, 327, 325), (324, 326, 325, 323), (321, 324, 323, 322), (336, 329, 330, 335), (334, 336, 335, 333), (332, 334, 333, 331), (329, 332, 331, 330), (344, 337, 338, 343), (342, 344, 343, 341), (340, 342, 341, 339), (337, 340, 339, 338), (352, 345, 346, 351), (350, 352, 351, 349), (348, 350, 349, 347), (345, 348, 347, 346), (360, 353, 354, 359), (358, 360, 359, 357), (356, 358, 357, 355), (353, 356, 355, 354), (368, 361, 362, 367), (366, 368, 367, 365), (364, 366, 365, 363), (361, 364, 363, 362), (376, 369, 370, 375), (374, 376, 375, 373), (372, 374, 373, 371), (369, 372, 371, 370), (384, 377, 378, 383), (382, 384, 383, 381), (380, 382, 381, 379), (377, 380, 379, 378), (297, 295, 327, 322), (249, 245, 390, 394), (440, 397, 402, 438), (260, 259, 395, 391), (388, 387, 385, 386), (392, 396, 385, 387), (390, 391, 392, 389), (394, 390, 389, 393), (396, 392, 391, 395), (395, 394, 393, 396), (389, 392, 387, 388), (79, 318, 401, 174), (174, 401, 398, 166), (438, 402, 400, 444), (437, 439, 399, 398), (439, 444, 400, 399), (45, 30, 473, 474), (440, 435, 319, 397), (977, 442, 320, 937), (442, 436, 318, 320), (107, 105, 410, 403), (106, 104, 408, 409), (105, 106, 409, 410), (104, 103, 407, 408), (102, 100, 404, 405), (103, 101, 406, 407), (101, 102, 405, 406), (100, 107, 403, 404), (152, 151, 411, 412, 413, 154), (414, 415, 432, 433), (411, 414, 433, 430), (416, 415, 418, 419), (415, 414, 417, 418), (423, 424, 421, 422), (424, 425, 420, 421), (489, 422, 421, 490), (490, 421, 420, 491), (427, 428, 425, 424), (426, 427, 424, 423), (419, 418, 427, 426), (418, 417, 428, 427), (416, 419, 492, 413), (491, 420, 425, 493), (493, 425, 428, 494), (494, 495, 411, 151), (496, 423, 422, 489), (497, 426, 423, 496), (497, 154, 413, 492), (431, 429, 432, 434), (429, 430, 433, 432), (413, 412, 429, 431), (415, 416, 434, 432), (416, 413, 431, 434), (412, 411, 430, 429), (72, 16, 436, 442), (597, 72, 442, 977), (200, 195, 480, 478), (201, 197, 73, 74), (168, 169, 444, 439), (167, 168, 439, 437), (177, 438, 444, 169), (71, 440, 438, 177), (318, 436, 441, 401), (401, 441, 437, 398), (115, 113, 460, 445), (445, 460, 459, 446), (114, 112, 456, 457), (457, 456, 455, 458), (113, 114, 457, 460), (460, 457, 458, 459), (112, 111, 454, 456), (456, 454, 453, 455), (110, 108, 448, 449), (449, 448, 447, 450), (111, 109, 452, 454), (454, 452, 451, 453), (109, 110, 449, 452), (452, 449, 450, 451), (108, 115, 445, 448), (448, 445, 446, 447), (462, 466, 465, 461), (463, 462, 461, 464), (86, 96, 466, 462), (628, 602, 463, 464), (602, 86, 462, 463), (96, 99, 465, 466), (702, 165, 469, 1016), (164, 82, 468, 472), (473, 1017, 1023, 474), (475, 1019, 1017, 473), (476, 1022, 1019, 475), (467, 1025, 1026, 477), (81, 1009, 1025, 467), (30, 39, 475, 473), (39, 48, 476, 475), (48, 559, 1022, 476), (474, 467, 435, 45), (197, 196, 443, 73), (202, 200, 478, 37), (91, 92, 488, 487), (92, 44, 484, 488), (93, 91, 487, 485), (97, 98, 482, 486), (99, 97, 486, 483), (95, 93, 485, 481), (44, 99, 483, 484), (98, 95, 481, 482), (426, 497, 492, 419), (154, 497, 496, 153), (153, 496, 489, 155), (428, 417, 495, 494), (149, 493, 494, 151), (150, 491, 493, 149), (148, 490, 491, 150), (155, 489, 490, 148), (468, 470, 471, 1011, 1016, 469, 472), (87, 94, 88), (90, 96, 86), (858, 603, 608, 856), (937, 504, 603, 858), (574, 518, 503, 529), (691, 610, 614, 692), (612, 1010, 1013, 694), (690, 598, 610, 691), (692, 614, 613, 693), (501, 597, 596, 500), (737, 1029, 601, 739), (502, 530, 539, 513), (530, 531, 540, 539), (936, 606, 604, 857), (513, 539, 542, 512), (539, 540, 543, 542), (857, 604, 605, 859), (512, 542, 545, 511), (542, 543, 546, 545), (606, 718, 717, 607), (511, 545, 508, 498), (545, 546, 509, 508), (608, 719, 723, 712), (522, 500, 594, 524), (500, 596, 519, 594), (975, 556, 595, 981), (594, 519, 520, 593), (550, 524, 523, 551), (595, 556, 552, 551, 523, 593, 520), (524, 594, 593, 523), (734, 984, 526, 736), (521, 501, 500, 522), (541, 525, 537, 549), (548, 532, 538, 544), (565, 535, 536, 581), (581, 536, 532, 548), (857, 1027, 1008, 975), (544, 538, 525, 541), (499, 514, 557, 516), (514, 515, 558, 557), (586, 541, 549, 562), (516, 557, 560, 517), (557, 558, 561, 560), (592, 548, 544, 589), (517, 560, 563, 518), (560, 561, 564, 563), (582, 565, 581, 583), (518, 563, 533, 503), (563, 564, 534, 533), (583, 581, 548, 592), (507, 499, 516, 568), (568, 516, 517, 571), (571, 517, 518, 574), (498, 505, 566, 511), (505, 506, 567, 566), (506, 507, 568, 567), (511, 566, 569, 512), (566, 567, 570, 569), (567, 568, 571, 570), (512, 569, 572, 513), (569, 570, 573, 572), (570, 571, 574, 573), (513, 572, 527, 502), (572, 573, 528, 527), (573, 574, 529, 528), (529, 503, 533, 577), (577, 533, 534, 580), (733, 1030, 1029, 737), (502, 527, 575, 530), (527, 528, 576, 575), (528, 529, 577, 576), (530, 575, 578, 531), (575, 576, 579, 578), (576, 577, 580, 579), (589, 544, 541, 586), (525, 552, 556, 537), (532, 550, 551, 538), (736, 526, 547, 740), (553, 522, 524, 550), (554, 521, 522, 553), (508, 583, 592, 498), (587, 562, 559, 588), (505, 589, 586, 506), (506, 586, 562, 587), (535, 554, 553, 536), (498, 592, 589, 505), (509, 582, 583, 508), (536, 553, 550, 532), (506, 587, 590, 507), (587, 588, 591, 590), (859, 1026, 1027, 857), (507, 590, 514, 499), (590, 591, 515, 514), (538, 551, 552, 525), (703, 617, 618, 702), (698, 602, 616, 699), (697, 621, 620, 700), (700, 620, 619, 701), (694, 1013, 1014, 696), (693, 613, 612, 694), (555, 1002, 1005, 628), (627, 617, 626, 632), (615, 631, 632, 626), (630, 633, 631, 615), (699, 616, 621, 697), (701, 619, 617, 703), (623, 609, 599, 622), (622, 599, 625, 624), (628, 609, 623, 555), (627, 624, 625, 629), (617, 627, 629, 618), (633, 1006, 1002, 555), (620, 615, 626, 619), (621, 630, 615, 620), (1032, 640, 638, 1031), (1034, 634, 641, 1033), (1031, 638, 637, 1035), (1033, 641, 639, 1036), (1036, 639, 640, 1032), (1035, 637, 635, 1037), (1038, 636, 634, 1034), (1037, 635, 636, 1038), (944, 642, 649, 943), (946, 643, 644, 945), (947, 645, 643, 946), (945, 644, 642, 944), (948, 646, 645, 947), (950, 647, 648, 949), (949, 648, 646, 948), (943, 649, 647, 950), (988, 650, 657, 987), (992, 651, 652, 991), (994, 653, 651, 992), (991, 652, 650, 988), (996, 654, 653, 994), (1000, 655, 656, 999), (999, 656, 654, 996), (987, 657, 655, 1000), (650, 658, 665, 657), (651, 659, 660, 652), (653, 661, 659, 651), (652, 660, 658, 650), (654, 662, 661, 653), (655, 663, 664, 656), (656, 664, 662, 654), (657, 665, 663, 655), (658, 666, 673, 665), (659, 667, 668, 660), (661, 669, 667, 659), (660, 668, 666, 658), (662, 670, 669, 661), (663, 671, 672, 664), (664, 672, 670, 662), (665, 673, 671, 663), (666, 674, 681, 673), (667, 675, 676, 668), (669, 677, 675, 667), (668, 676, 674, 666), (670, 678, 677, 669), (671, 679, 680, 672), (672, 680, 678, 670), (673, 681, 679, 671), (674, 682, 689, 681), (675, 683, 684, 676), (677, 685, 683, 675), (676, 684, 682, 674), (678, 686, 685, 677), (679, 687, 688, 680), (680, 688, 686, 678), (681, 689, 687, 679), (607, 693, 694, 606), (606, 694, 696, 604), (608, 692, 693, 607), (504, 690, 691, 603), (604, 696, 695, 605), (603, 691, 692, 608), (703, 1012, 1015, 701), (610, 699, 697, 614), (613, 700, 701, 612), (614, 697, 700, 613), (598, 698, 699, 610), (696, 1014, 1011, 695), (939, 708, 709, 940), (938, 704, 708, 939), (714, 705, 706, 713), (713, 706, 707, 715), (942, 940, 709, 711), (982, 978, 705, 714), (976, 982, 714, 519), (936, 942, 711, 606), (520, 713, 715, 595), (519, 714, 713, 520), (708, 716, 720, 709), (709, 720, 722, 711), (723, 731, 729, 721), (718, 726, 725, 717), (722, 730, 726, 718), (719, 727, 731, 723), (704, 721, 716, 708), (711, 722, 718, 606), (607, 717, 719, 608), (712, 723, 721, 704), (731, 740, 738, 729), (726, 735, 734, 725), (730, 739, 735, 726), (727, 736, 740, 731), (717, 725, 727, 719), (716, 724, 728, 720), (720, 728, 730, 722), (721, 729, 724, 716), (547, 748, 746, 1028), (600, 743, 742, 984), (601, 747, 743, 600), (526, 744, 748, 547), (725, 734, 736, 727), (724, 733, 737, 728), (728, 737, 739, 730), (729, 738, 733, 724), (748, 756, 754, 746), (743, 751, 750, 742), (747, 755, 751, 743), (744, 752, 756, 748), (984, 742, 744, 526), (1030, 741, 745, 1029), (1029, 745, 747, 601), (1028, 746, 741, 1030), (756, 764, 762, 754), (751, 759, 758, 750), (755, 763, 759, 751), (752, 760, 764, 756), (742, 750, 752, 744), (741, 749, 753, 745), (745, 753, 755, 747), (746, 754, 749, 741), (764, 772, 770, 762), (759, 767, 766, 758), (763, 771, 767, 759), (760, 768, 772, 764), (750, 758, 760, 752), (749, 757, 761, 753), (753, 761, 763, 755), (754, 762, 757, 749), (772, 780, 778, 770), (767, 775, 774, 766), (771, 779, 775, 767), (768, 776, 780, 772), (758, 766, 768, 760), (757, 765, 769, 761), (761, 769, 771, 763), (762, 770, 765, 757), (780, 788, 786, 778), (775, 783, 782, 774), (779, 787, 783, 775), (776, 784, 788, 780), (766, 774, 776, 768), (765, 773, 777, 769), (769, 777, 779, 771), (770, 778, 773, 765), (796, 806, 805, 792), (783, 791, 790, 782), (791, 799, 732, 795), (786, 803, 807, 794), (774, 782, 784, 776), (773, 781, 785, 777), (777, 785, 787, 779), (778, 786, 781, 773), (900, 841, 840, 907), (884, 844, 846, 891), (791, 795, 710, 790), (790, 710, 796, 792), (782, 790, 792, 784), (781, 789, 793, 785), (932, 925, 927, 928), (786, 794, 789, 781), (797, 732, 799, 798), (800, 801, 732, 797), (793, 801, 800, 785), (783, 798, 799, 791), (916, 853, 852, 923), (785, 800, 797, 787), (802, 806, 807, 803), (804, 805, 806, 802), (784, 804, 802, 788), (792, 805, 804, 784), (788, 802, 803, 786), (868, 851, 849, 875), (812, 829, 828, 813), (796, 710, 808, 809), (794, 796, 809, 810), (789, 794, 810, 811), (710, 789, 811, 808), (810, 826, 827, 811), (710, 795, 812, 813), (789, 710, 813, 814), (793, 789, 814, 815), (795, 793, 815, 812), (821, 836, 838, 822), (793, 795, 816, 817), (801, 793, 817, 818), (732, 801, 818, 819), (795, 732, 819, 816), (819, 835, 833, 816), (796, 794, 820, 821), (806, 796, 821, 822), (807, 806, 822, 823), (794, 807, 823, 820), (818, 834, 835, 819), (809, 824, 826, 810), (820, 837, 836, 821), (815, 831, 829, 812), (817, 832, 834, 818), (808, 825, 824, 809), (823, 839, 837, 820), (814, 830, 831, 815), (816, 833, 832, 817), (822, 838, 839, 823), (811, 827, 825, 808), (813, 828, 830, 814), (853, 855, 854, 852), (849, 851, 850, 848), (845, 847, 846, 844), (841, 843, 842, 840), (875, 849, 848, 873), (923, 852, 854, 921), (907, 840, 842, 905), (828, 877, 882, 830), (891, 846, 847, 889), (837, 909, 914, 836), (825, 893, 898, 824), (921, 854, 855, 919), (873, 848, 850, 871), (905, 842, 843, 903), (889, 847, 845, 887), (860, 869, 874, 867), (871, 850, 851, 868), (867, 874, 872, 865), (863, 870, 869, 860), (834, 862, 861, 835), (833, 866, 864, 832), (832, 864, 862, 834), (865, 872, 870, 863), (876, 885, 890, 883), (887, 845, 844, 884), (883, 890, 888, 881), (879, 886, 885, 876), (829, 878, 877, 828), (830, 882, 880, 831), (831, 880, 878, 829), (881, 888, 886, 879), (892, 901, 906, 899), (903, 843, 841, 900), (899, 906, 904, 897), (895, 902, 901, 892), (827, 894, 893, 825), (824, 898, 896, 826), (826, 896, 894, 827), (897, 904, 902, 895), (908, 917, 922, 915), (919, 855, 853, 916), (915, 922, 920, 913), (911, 918, 917, 908), (839, 910, 909, 837), (836, 914, 912, 838), (838, 912, 910, 839), (913, 920, 918, 911), (783, 929, 930, 798), (797, 934, 933, 787), (935, 924, 925, 932), (867, 866, 861, 860), (865, 864, 866, 867), (863, 862, 864, 865), (860, 861, 862, 863), (875, 874, 869, 868), (873, 872, 874, 875), (871, 870, 872, 873), (868, 869, 870, 871), (883, 882, 877, 876), (881, 880, 882, 883), (879, 878, 880, 881), (876, 877, 878, 879), (891, 890, 885, 884), (889, 888, 890, 891), (887, 886, 888, 889), (884, 885, 886, 887), (899, 898, 893, 892), (897, 896, 898, 899), (895, 894, 896, 897), (892, 893, 894, 895), (907, 906, 901, 900), (905, 904, 906, 907), (903, 902, 904, 905), (900, 901, 902, 903), (915, 914, 909, 908), (913, 912, 914, 915), (911, 910, 912, 913), (908, 909, 910, 911), (923, 922, 917, 916), (921, 920, 922, 923), (919, 918, 920, 921), (916, 917, 918, 919), (835, 861, 866, 833), (787, 933, 929, 783), (981, 979, 942, 936), (798, 930, 934, 797), (927, 925, 924, 926), (931, 926, 924, 935), (929, 928, 931, 930), (933, 932, 928, 929), (935, 934, 930, 931), (934, 935, 932, 933), (928, 927, 926, 931), (608, 712, 941, 856), (712, 704, 938, 941), (979, 985, 940, 942), (978, 938, 939, 980), (980, 939, 940, 985), (556, 1020, 1018, 537), (981, 936, 857, 975), (977, 937, 858, 983), (983, 858, 856, 976), (641, 943, 950, 639), (640, 949, 948, 638), (639, 950, 949, 640), (638, 948, 947, 637), (636, 945, 944, 634), (637, 947, 946, 635), (635, 946, 945, 636), (634, 944, 943, 641), (686, 688, 953, 952, 951, 685), (954, 973, 972, 955), (951, 970, 973, 954), (956, 959, 958, 955), (955, 958, 957, 954), (963, 962, 961, 964), (964, 961, 960, 965), (1039, 1040, 961, 962), (1040, 1041, 960, 961), (967, 964, 965, 968), (966, 963, 964, 967), (959, 966, 967, 958), (958, 967, 968, 957), (956, 953, 1042, 959), (1041, 1043, 965, 960), (1043, 1044, 968, 965), (1044, 685, 951, 1045), (1046, 1039, 962, 963), (1047, 1046, 963, 966), (1047, 1042, 953, 688), (971, 974, 972, 969), (969, 972, 973, 970), (953, 971, 969, 952), (955, 972, 974, 956), (956, 974, 971, 953), (952, 969, 970, 951), (596, 983, 976, 519), (597, 977, 983, 596), (738, 1028, 1030, 733), (739, 601, 600, 735), (706, 980, 985, 707), (705, 978, 980, 706), (715, 707, 985, 979), (595, 715, 979, 981), (856, 941, 982, 976), (941, 938, 978, 982), (649, 986, 1001, 647), (986, 987, 1000, 1001), (648, 998, 997, 646), (998, 999, 996, 997), (647, 1001, 998, 648), (1001, 1000, 999, 998), (646, 997, 995, 645), (997, 996, 994, 995), (644, 990, 989, 642), (990, 991, 988, 989), (645, 995, 993, 643), (995, 994, 992, 993), (643, 993, 990, 644), (993, 992, 991, 990), (642, 989, 986, 649), (989, 988, 987, 986), (1003, 1002, 1006, 1007), (1004, 1005, 1002, 1003), (616, 1003, 1007, 630), (628, 1005, 1004, 602), (602, 1004, 1003, 616), (630, 1007, 1006, 633), (702, 1016, 1012, 703), (701, 1015, 1010, 612), (1018, 1020, 1023, 1017), (1021, 1018, 1017, 1019), (1024, 1021, 1019, 1022), (1008, 1027, 1026, 1025), (611, 1008, 1025, 1009), (537, 1018, 1021, 549), (549, 1021, 1024, 562), (562, 1024, 1022, 559), (1020, 556, 975, 1008), (735, 600, 984, 734), (740, 547, 1028, 738), (622, 1037, 1038, 623), (623, 1038, 1034, 555), (624, 1035, 1037, 622), (631, 1036, 1032, 632), (633, 1033, 1036, 631), (627, 1031, 1035, 624), (555, 1034, 1033, 633), (632, 1032, 1031, 627), (966, 959, 1042, 1047), (688, 687, 1046, 1047), (687, 689, 1039, 1046), (968, 1044, 1045, 957), (683, 685, 1044, 1043), (684, 683, 1043, 1041), (682, 684, 1041, 1040), (689, 682, 1040, 1039), (1010, 1015, 1012, 1016, 1011, 1014, 1013), (617, 619, 626), (621, 616, 630), (625, 1048, 1049, 629)])
me_cube.polygons.foreach_set('use_smooth', [True] * 1033)
me_cube.materials.append(mat_material)
me_cube.use_remesh_preserve_volume = False
me_cube.use_remesh_preserve_attributes = False
me_cube.use_mirror_vertex_groups = False
me_cube.update()
arm_armature = bpy.data.armatures.new('Armature')  # bones are not reproduced

# ---- objects
ob_armature = bpy.data.objects.new('Armature', arm_armature)
ob_mesh = bpy.data.objects.new('Mesh', me_cube)
ob_lamp = bpy.data.objects.new('Lamp', light_lamp)
ob_camera = bpy.data.objects.new('Camera', cam_camera)

# ---- transforms, parenting, visibility, modifiers, constraints
ob_armature.location = (-0.006368, 2.364, 17.13)
ob_armature.scale = (3.175, 3.175, 3.175)
ob_armature.show_in_front = True
ob_armature.lineart.crease_threshold = 0.0
ob_mesh.location = (-0.07376, 1.979, 31.6)
ob_mesh.lock_rotations_4d = False
ob_mesh.empty_display_type = 'ARROWS'
ob_mesh.hide_viewport = True
ob_mesh.lineart.crease_threshold = 0.0
_m = ob_mesh.modifiers.new('Subsurf', 'SUBSURF')
_m.uv_smooth = 'PRESERVE_CORNERS'
_m.quality = 2
_m.levels = 2
_m.show_only_control_edges = False
ob_lamp.location = (4.076, 1.005, 5.904)
ob_lamp.rotation_euler = (0.6503, 0.05522, 1.866)
ob_lamp.lock_rotations_4d = False
ob_lamp.empty_display_type = 'ARROWS'
ob_lamp.color = (0.0, 0.0, 0.0, 0.0)
ob_lamp.lineart.crease_threshold = 0.0
ob_camera.location = (7.481, -6.508, 5.344)
ob_camera.rotation_euler = (1.109, 0.01082, 0.8149)
ob_camera.lock_rotations_4d = False
ob_camera.empty_display_type = 'ARROWS'
ob_camera.color = (0.0, 0.0, 0.0, 0.0)
ob_camera.display_type = 'WIRE'
ob_camera.lineart.crease_threshold = 0.0

# ---- collection membership
col_collection_1.objects.link(ob_armature)
col_collection_1.objects.link(ob_mesh)
col_collection_1.objects.link(ob_lamp)
col_collection_1.objects.link(ob_camera)

# ---- scene / render settings (as saved in the file)
scene.camera = ob_camera
scene.frame_start = 1; scene.frame_end = 250; scene.frame_set(0)
scene.render.engine = 'BLENDER_EEVEE_NEXT'
scene.render.resolution_percentage = 50
scene.render.dither_intensity = 0.0
scene.cycles.use_denoising = False
scene.cycles.samples = 128
scene.cycles.sampling_pattern = 'TABULATED_SOBOL'
scene.cycles.light_sampling_threshold = 0.0
scene.cycles.use_adaptive_sampling = False
scene.cycles.use_light_tree = False
scene.cycles.blur_glossy = 0.0
scene.cycles.sample_clamp_indirect = 0.0
scene.view_settings.view_transform = 'Standard'
bpy.context.view_layer.update()
